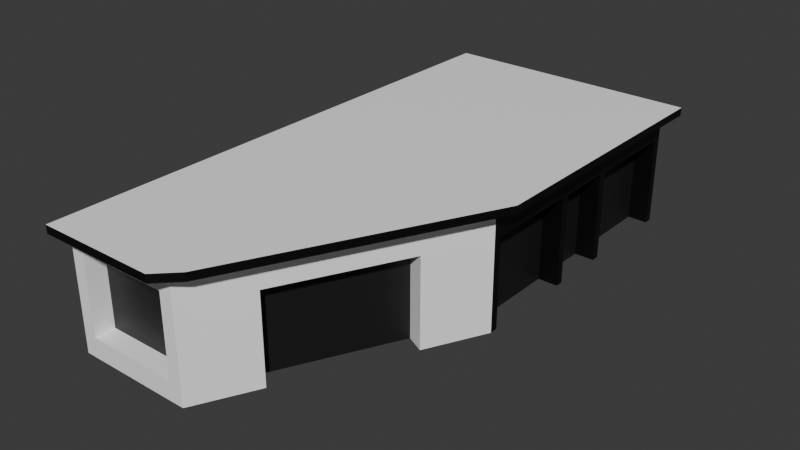 # Source: Edificio-1.blend  (saved by Blender 4.5.87; exported with 4.5.12 LTS)
import bpy
from mathutils import Matrix  # noqa: F401  (used for matrix-valued properties, if any)

bpy.ops.wm.read_factory_settings(use_empty=True)
scene = bpy.context.scene
scene.name = 'Scene'

# ---- collections
col_collection = bpy.data.collections.new('Collection'); scene.collection.children.link(col_collection)

# ---- materials (node trees are filled in below, after node groups)
mat_base = bpy.data.materials.new('BASE')
mat_ventanas_puerta = bpy.data.materials.new('Ventanas/Puerta')
mat_local = bpy.data.materials.new('Local')

# ---- material node trees
mat_base.use_nodes = True; mat_base.node_tree.nodes.clear()
_N = mat_base.node_tree.nodes; _L = mat_base.node_tree.links
n0 = _N.new('ShaderNodeBsdfPrincipled'); n0.name = 'Principled BSDF'; n0.location = (-200, 100)
n0.inputs[0].default_value = (1.0, 1.0, 1.0, 1.0)
n1 = _N.new('ShaderNodeOutputMaterial'); n1.name = 'Material Output'; n1.location = (200, 100)
_L.new(n0.outputs[0], n1.inputs[0])
n1.is_active_output = True
mat_ventanas_puerta.use_nodes = True; mat_ventanas_puerta.node_tree.nodes.clear()
_N = mat_ventanas_puerta.node_tree.nodes; _L = mat_ventanas_puerta.node_tree.links
n0 = _N.new('ShaderNodeBsdfPrincipled'); n0.name = 'Principled BSDF'; n0.location = (-200, 100)
n0.inputs[0].default_value = (0.009254, 0.009254, 0.009254, 1.0)
n1 = _N.new('ShaderNodeOutputMaterial'); n1.name = 'Material Output'; n1.location = (200, 100)
_L.new(n0.outputs[0], n1.inputs[0])
n1.is_active_output = True
mat_local.use_nodes = True; mat_local.node_tree.nodes.clear()
_N = mat_local.node_tree.nodes; _L = mat_local.node_tree.links
n0 = _N.new('ShaderNodeBsdfPrincipled'); n0.name = 'Principled BSDF'; n0.location = (-200, 100)
n0.inputs[0].default_value = (0.0, 0.0, 0.0, 1.0)
n1 = _N.new('ShaderNodeOutputMaterial'); n1.name = 'Material Output'; n1.location = (200, 100)
_L.new(n0.outputs[0], n1.inputs[0])
n1.is_active_output = True

# ---- world
world_world = bpy.data.worlds.new('World'); scene.world = world_world
world_world.use_nodes = True; world_world.node_tree.nodes.clear()
_N = world_world.node_tree.nodes; _L = world_world.node_tree.links
n0 = _N.new('ShaderNodeOutputWorld'); n0.name = 'World Output'; n0.location = (200, 100)
n1 = _N.new('ShaderNodeBackground'); n1.name = 'Background'; n1.location = (-200, 100)
n1.inputs[0].default_value = (0.05088, 0.05088, 0.05088, 1.0)
_L.new(n1.outputs[0], n0.inputs[0])
n0.is_active_output = True
world_world.color = (0.05088, 0.05088, 0.05088)
world_world.sun_shadow_jitter_overblur = 0.0

# ---- meshes
me_plane = bpy.data.meshes.new('Plane')
me_plane.from_pydata([(-1.0, -1.0, 0.0), (1.0, 1.0, 0.0), (0.0, -1.0, 0.0), (1.0, 1.0, 1.0), (-1.0, -1.0, 1.0), (0.0, -1.0, 1.0), (1.0, 3.333, 1.0), (1.0, 1.0, 1.0), (0.75, 0.5, 0.0), (0.25, -0.5, 0.0), (-1.0, -1.0, 0.8333), (0.75, 0.5, 0.75), (-1.0, -1.0, 0.1667), (0.3509, 0.07454, 0.0), (0.6009, 0.5745, 0.0), (1.0, 3.333, 0.0), (-0.1111, -0.8333, 0.1667), (0.25, -0.5, 0.75), (0.1009, -0.4255, 0.75), (-0.8889, -0.8333, 0.1667), (0.6009, 0.5745, 0.75), (-0.1111, -0.8333, 0.8333), (-0.8889, -1.0, 0.8333), (-0.1111, -1.0, 0.8333), (0.1009, -0.4255, 0.0), (-0.8889, -0.8333, 0.8333), (-0.8889, -1.0, 0.1667), (-0.1111, -1.0, 0.1667), (1.0, 2.4, 0.0), (1.0, 1.933, 0.0), (1.0, 1.0, 0.75), (1.0, 3.333, 0.75), (1.0, 1.933, 0.75), (1.0, 2.4, 0.75), (1.0, 1.867, 0.75), (1.0, 1.067, 0.75), (1.0, 1.067, 0.0), (1.0, 1.867, 0.0), (1.0, 3.267, 0.75), (1.0, 2.467, 0.75), (1.0, 2.467, 0.0), (1.0, 3.267, 0.0), (0.8333, 1.933, 0.0), (0.8333, 1.933, 0.75), (0.8333, 2.4, 0.0), (0.8333, 2.4, 0.75), (0.8333, 1.867, 0.75), (0.8333, 1.067, 0.75), (0.8333, 1.067, 0.0), (0.8333, 1.867, 0.0), (0.8333, 3.267, 0.75), (0.8333, 2.467, 0.75), (0.8333, 2.467, 0.0), (0.8333, 3.267, 0.0), (-1.0, -1.167, 1.0), (0.0, -1.167, 1.0), (1.167, 3.333, 1.0), (1.167, 1.0, 1.0), (1.167, 1.0, 1.0), (0.1667, -1.0, 1.0), (-1.0, -1.167, 1.067), (0.0, -1.167, 1.067), (1.167, 3.333, 1.067), (1.167, 1.0, 1.067), (1.167, 1.0, 1.067), (0.1667, -1.0, 1.067), (-1.0, 3.333, 1.067), (-1.0, 1.0, 1.067)], [], [(11, 8, 1, 3, 5, 2, 9, 17), (30, 1, 36, 35), (26, 22, 10, 12), (11, 20, 14, 8), (27, 26, 12, 0, 2, 5, 4, 10, 22, 23), (26, 19, 25, 22), (27, 16, 19, 26), (9, 24, 18, 17), (25, 19, 16, 21), (17, 18, 20, 11), (22, 25, 21, 23), (23, 21, 16, 27), (14, 20, 18, 24, 13), (6, 7, 30, 35, 34, 32, 33, 39, 38, 31), (32, 29, 42, 43), (38, 41, 15, 31), (34, 37, 29, 32), (33, 28, 40, 39), (37, 34, 46, 49), (43, 42, 44, 45), (47, 48, 49, 46), (52, 53, 50, 51), (33, 32, 43, 45), (39, 40, 52, 51), (28, 33, 45, 44), (38, 39, 51, 50), (35, 36, 48, 47), (41, 38, 50, 53), (34, 35, 47, 46), (4, 5, 55, 54), (7, 6, 56, 57), (5, 3, 58, 59), (5, 59, 55), (59, 58, 64, 65), (54, 55, 61, 60), (55, 59, 65, 61), (57, 56, 62, 63), (63, 62, 66, 67), (65, 64, 67, 63), (67, 65, 64, 63), (61, 65, 67, 60), (4, 54, 60, 67)])
me_plane.polygons.foreach_set('material_index', [0, 2, 0, 0, 0, 0, 0, 0, 1, 0, 0, 0, 1, 2, 2, 2, 2, 2, 2, 1, 1, 1, 0, 2, 2, 0, 2, 2, 0, 0, 0, 0, 0, 2, 2, 2, 2, 0, 0, 0, 0, 0])
_uv = me_plane.uv_layers.new(name='UVMap')
_uv.uv.foreach_set('vector', [0.125, 0.0, 0.125, 0.0, 0.0, 0.0, 0.0, 0.0, 0.5, 0.0, 0.5, 0.0, 0.375, 0.0, 0.375, 0.0, 0.0, 0.0, 0.0, 0.0, 0.0, 0.0, 0.0, 0.0, 0.05556, 0.0, 0.05556, 0.0, 0.0, 0.0, 0.0, 0.0, 0.125, 0.0, 0.125, 0.0, 0.125, 0.0, 0.125, 0.0, 0.4444, 0.0, 0.05556, 0.0, 0.0, 0.0, 0.0, 0.0, 0.5, 0.0, 0.5, 0.0, 0.0, 0.0, 0.0, 0.0, 0.05556, 0.0, 0.4444, 0.0, 0.05556, 0.0, 0.05556, 0.0, 0.05556, 0.0, 0.05556, 0.0, 0.4444, 0.0, 0.4444, 0.0, 0.05556, 0.0, 0.05556, 0.0, 0.375, 0.0, 0.375, 0.0, 0.375, 0.0, 0.375, 0.0, 0.05556, 0.0, 0.05556, 0.0, 0.4444, 0.0, 0.4444, 0.0, 0.375, 0.0, 0.375, 0.0, 0.125, 0.0, 0.125, 0.0, 0.05556, 0.0, 0.05556, 0.0, 0.4444, 0.0, 0.4444, 0.0, 0.4444, 0.0, 0.4444, 0.0, 0.4444, 0.0, 0.4444, 0.0, 0.125, 0.0, 0.125, 0.0, 0.375, 0.0, 0.375, 0.0, 0.25, 0.0, 0.0, 0.0, 0.0, 0.0, 0.0, 0.0, 0.0, 0.0, 0.0, 0.0, 0.0, 0.0, 0.0, 0.0, 0.0, 0.0, 0.0, 0.0, 0.0, 0.0, 0.0, 0.0, 0.0, 0.0, 0.0, 0.0, 0.0, 0.0, 0.0, 0.0, 0.0, 0.0, 0.0, 0.0, 0.0, 0.0, 0.0, 0.0, 0.0, 0.0, 0.0, 0.0, 0.0, 0.0, 0.0, 0.0, 0.0, 0.0, 0.0, 0.0, 0.0, 0.0, 0.0, 0.0, 0.0, 0.0, 0.0, 0.0, 0.0, 0.0, 0.0, 0.0, 0.0, 0.0, 0.0, 0.0, 0.0, 0.0, 0.0, 0.0, 0.0, 0.0, 0.0, 0.0, 0.0, 0.0, 0.0, 0.0, 0.0, 0.0, 0.0, 0.0, 0.0, 0.0, 0.0, 0.0, 0.0, 0.0, 0.0, 0.0, 0.0, 0.0, 0.0, 0.0, 0.0, 0.0, 0.0, 0.0, 0.0, 0.0, 0.0, 0.0, 0.0, 0.0, 0.0, 0.0, 0.0, 0.0, 0.0, 0.0, 0.0, 0.0, 0.0, 0.0, 0.0, 0.0, 0.0, 0.0, 0.0, 0.0, 0.0, 0.0, 0.0, 0.0, 0.0, 0.0, 0.0, 0.0, 0.0, 0.0, 0.0, 0.0, 0.0, 0.0, 0.0, 0.0, 0.0, 0.0, 0.0, 0.0, 0.0, 0.0, 0.5, 0.0, 0.5, 0.0, 0.0, 0.0, 0.0, 0.0, 0.0, 0.0, 0.0, 0.0, 0.0, 0.0, 0.5, 0.0, 0.0, 0.0, 0.0, 0.0, 0.5, 0.0, 0.5, 0.0, 0.5, 0.0, 0.5, 0.0, 0.5, 0.0, 0.0, 0.0, 0.0, 0.0, 0.5, 0.0, 0.0, 0.0, 0.5, 0.0, 0.5, 0.0, 0.0, 0.0, 0.5, 0.0, 0.5, 0.0, 0.5, 0.0, 0.5, 0.0, 0.0, 0.0, 0.0, 0.0, 0.0, 0.0, 0.0, 0.0, 0.0, 0.0, 0.0, 0.0, 0.0, 0.0, 0.0, 0.0, 0.5, 0.0, 0.0, 0.0, 0.0, 0.0, 0.0, 0.0, 0.0, 0.0, 0.5, 0.0, 0.0, 0.0, 0.0, 0.0, 0.5, 0.0, 0.5, 0.0, 0.0, 0.0, 0.0, 0.0, 0.0, 0.0, 0.0, 0.0, 0.0, 0.0, 0.0, 0.0])
me_plane.materials.append(mat_base)
me_plane.materials.append(mat_ventanas_puerta)
me_plane.materials.append(mat_local)
me_plane.update()

# ---- objects
ob_plane = bpy.data.objects.new('Plane', me_plane)

# ---- transforms, parenting, visibility, modifiers, constraints
ob_plane.location = (0.0, 0.0, 0.0)
ob_plane.scale = (3.0, 3.0, 3.0)

# ---- collection membership
col_collection.objects.link(ob_plane)

# ---- scene / render settings (as saved in the file)
scene.frame_start = 1; scene.frame_end = 250; scene.frame_set(0)
scene.render.engine = 'BLENDER_EEVEE_NEXT'
bpy.context.view_layer.update()

# ---- added for rendering (the .blend has no active camera and no usable light): camera, sun
cam_auto = bpy.data.cameras.new('AutoCamera')
cam_auto.lens = 50.0
cam_auto.sensor_width = 36.0
cam_auto.clip_end = 1000.0
ob_auto_camera = bpy.data.objects.new('AutoCamera', cam_auto)
scene.collection.objects.link(ob_auto_camera)
ob_auto_camera.location = (14.4256, -13.7607, 12.9405)
ob_auto_camera.rotation_euler = (1.09748, -7.21219e-08, 0.694738)
scene.camera = ob_auto_camera
light_auto_sun = bpy.data.lights.new('AutoSun', 'SUN')
light_auto_sun.energy = 3.0
light_auto_sun.angle = 0.0523599
ob_auto_sun = bpy.data.objects.new('AutoSun', light_auto_sun)
scene.collection.objects.link(ob_auto_sun)
ob_auto_sun.rotation_euler = (0.872665, 0.174533, 0.523599)
bpy.context.view_layer.update()
